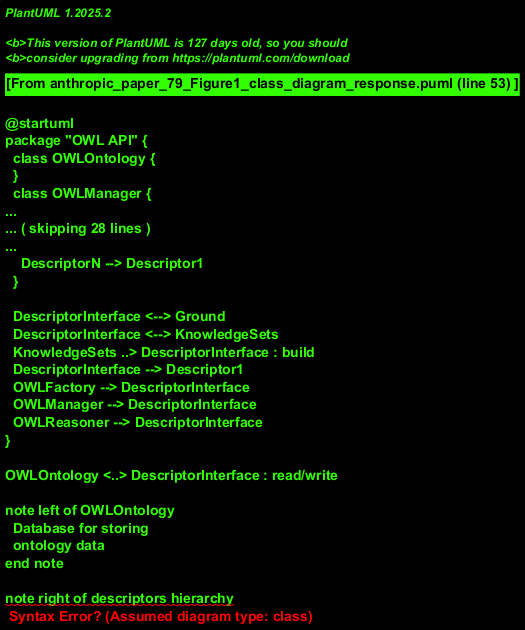

The diagram above was rendered by PlantUML. Its source (embedded in the PNG):
@startuml
package "OWL API" {
  class OWLOntology {
  }
  class OWLManager {
  }
  class OWLFactory {
  }
  class OWLReasoner {
  }

  OWLManager --> OWLOntology
  OWLManager --> OWLFactory
  OWLManager --> OWLReasoner
}

package "OWLOOP API" {
  class DescriptorInterface {
  }
  class Ground {
  }
  class KnowledgeSets {
  }

  package "descriptors hierarchy" {
    class Descriptor1 {
    }
    class Descriptor2 {
    }
    class DescriptorN {
    }

    Descriptor2 --> Descriptor1
    DescriptorN --> Descriptor1
  }

  DescriptorInterface <--> Ground
  DescriptorInterface <--> KnowledgeSets
  KnowledgeSets ..> DescriptorInterface : build
  DescriptorInterface --> Descriptor1
  OWLFactory --> DescriptorInterface
  OWLManager --> DescriptorInterface
  OWLReasoner --> DescriptorInterface
}

OWLOntology <..> DescriptorInterface : read/write

note left of OWLOntology
  Database for storing
  ontology data
end note

note right of descriptors hierarchy
  Hierarchy implements
  specific descriptor types
end note
@enduml